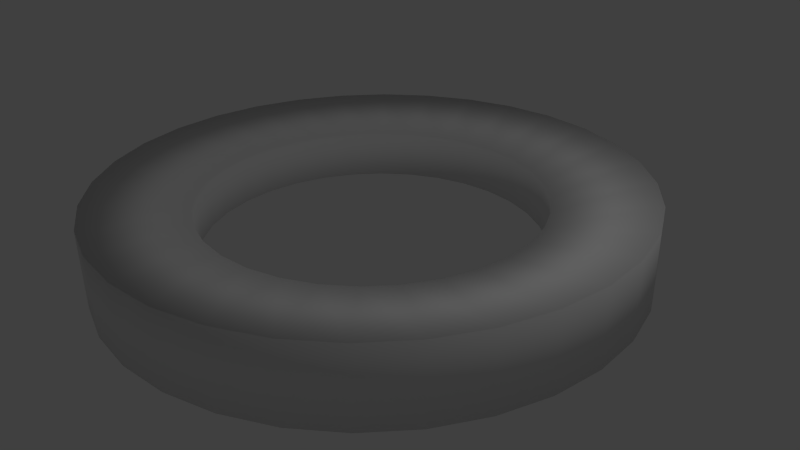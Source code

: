 # Source: AntimatterCircle.blend  (saved by Blender 2.70.0; exported with 4.5.12 LTS)
import bpy
from mathutils import Matrix  # noqa: F401  (used for matrix-valued properties, if any)

bpy.ops.wm.read_factory_settings(use_empty=True)
scene = bpy.context.scene
scene.name = 'Scene'

# ---- collections
col_collection_1 = bpy.data.collections.new('Collection 1'); scene.collection.children.link(col_collection_1)

# ---- materials (node trees are filled in below, after node groups)
mat_material = bpy.data.materials.new('Material')
mat_material.alpha_threshold = 0.0
mat_material.use_transparent_shadow = False
mat_material.roughness = 0.5
mat_material.line_color = (0.0, 0.0, 0.0, 1.0)

# ---- material node trees

# ---- world
world_world = bpy.data.worlds.new('World'); scene.world = world_world
world_world.color = (0.05088, 0.05088, 0.05088)
world_world.use_sun_shadow = False
world_world.sun_shadow_jitter_overblur = 0.0
world_world.cycles.sampling_method = 'MANUAL'
world_world.cycles.sample_map_resolution = 256

# ---- cameras
cam_camera = bpy.data.cameras.new('Camera')
cam_camera.clip_end = 100.0
cam_camera.lens = 35.0
cam_camera.sensor_width = 32.0
cam_camera.sensor_height = 18.0
cam_camera.ortho_scale = 7.314
cam_camera.dof.focus_distance = 0.0
cam_camera.dof.aperture_fstop = 128.0

# ---- lights
light_lamp = bpy.data.lights.new('Lamp', 'POINT')
light_lamp.transmission_factor = 0.0
light_lamp.cutoff_distance = 30.0
light_lamp.energy = 100.0
light_lamp.shadow_buffer_clip_start = 1.001
light_lamp.shadow_soft_size = 0.1
light_lamp.shadow_maximum_resolution = 0.006
light_lamp.use_absolute_resolution = True
light_lamp.cycles.use_multiple_importance_sampling = False

# ---- meshes
me_circle = bpy.data.meshes.new('Circle')
me_circle.from_pydata([(4.75e-07, 5.0, 0.0), (-0.9755, 4.904, 0.0), (-1.913, 4.619, 0.0), (-2.778, 4.157, 0.0), (-3.536, 3.536, 0.0), (-4.157, 2.778, 0.0), (-4.619, 1.913, 0.0), (-4.904, 0.9755, 0.0), (-5.0, -7.624e-07, 0.0), (-4.904, -0.9755, 0.0), (-4.619, -1.913, 0.0), (-4.157, -2.778, 0.0), (-3.536, -3.536, 0.0), (-2.778, -4.157, 0.0), (-1.913, -4.619, 0.0), (-0.9754, -4.904, 0.0), (2.104e-06, -5.0, 0.0), (0.9755, -4.904, 0.0), (1.913, -4.619, 0.0), (2.778, -4.157, 0.0), (3.536, -3.536, 0.0), (4.157, -2.778, 0.0), (4.619, -1.913, 0.0), (4.904, -0.9754, 0.0), (5.0, 3.688e-06, 0.0), (4.904, 0.9755, 0.0), (4.619, 1.913, 0.0), (4.157, 2.778, 0.0), (3.536, 3.536, 0.0), (2.778, 4.157, 0.0), (1.913, 4.619, 0.0), (0.9754, 4.904, 0.0), (4.75e-07, 5.0, 1.0), (-0.9755, 4.904, 1.0), (-1.913, 4.619, 1.0), (-2.778, 4.157, 1.0), (-3.536, 3.536, 1.0), (-4.157, 2.778, 1.0), (-4.619, 1.913, 1.0), (-4.904, 0.9755, 1.0), (-5.0, -7.624e-07, 1.0), (-4.904, -0.9755, 1.0), (-4.619, -1.913, 1.0), (-4.157, -2.778, 1.0), (-3.536, -3.536, 1.0), (-2.778, -4.157, 1.0), (-1.913, -4.619, 1.0), (-0.9754, -4.904, 1.0), (2.104e-06, -5.0, 1.0), (0.9755, -4.904, 1.0), (1.913, -4.619, 1.0), (2.778, -4.157, 1.0), (3.536, -3.536, 1.0), (4.157, -2.778, 1.0), (4.619, -1.913, 1.0), (4.904, -0.9754, 1.0), (5.0, 3.688e-06, 1.0), (4.904, 0.9755, 1.0), (4.619, 1.913, 1.0), (4.157, 2.778, 1.0), (3.536, 3.536, 1.0), (2.778, 4.157, 1.0), (1.913, 4.619, 1.0), (0.9754, 4.904, 1.0), (2.995e-07, 3.15, 0.185), (-0.6145, 3.089, 0.185), (-1.205, 2.91, 0.185), (-1.75, 2.619, 0.185), (-2.227, 2.227, 0.185), (-2.619, 1.75, 0.185), (-2.91, 1.205, 0.185), (-3.089, 0.6145, 0.185), (-3.15, -3.011e-07, 0.185), (-3.089, -0.6145, 0.185), (-2.91, -1.205, 0.185), (-2.619, -1.75, 0.185), (-2.227, -2.227, 0.185), (-1.75, -2.619, 0.185), (-1.205, -2.91, 0.185), (-0.6145, -3.089, 0.185), (1.326e-06, -3.15, 0.185), (0.6145, -3.089, 0.185), (1.205, -2.91, 0.185), (1.75, -2.619, 0.185), (2.227, -2.227, 0.185), (2.619, -1.75, 0.185), (2.91, -1.205, 0.185), (3.089, -0.6145, 0.185), (3.15, 2.503e-06, 0.185), (3.089, 0.6145, 0.185), (2.91, 1.205, 0.185), (2.619, 1.75, 0.185), (2.227, 2.227, 0.185), (1.75, 2.619, 0.185), (1.205, 2.91, 0.185), (0.6145, 3.089, 0.185), (2.995e-07, 3.15, 0.815), (-0.6145, 3.089, 0.815), (-1.205, 2.91, 0.815), (-1.75, 2.619, 0.815), (-2.227, 2.227, 0.815), (-2.619, 1.75, 0.815), (-2.91, 1.205, 0.815), (-3.089, 0.6145, 0.815), (-3.15, -3.011e-07, 0.815), (-3.089, -0.6145, 0.815), (-2.91, -1.205, 0.815), (-2.619, -1.75, 0.815), (-2.227, -2.227, 0.815), (-1.75, -2.619, 0.815), (-1.205, -2.91, 0.815), (-0.6145, -3.089, 0.815), (1.326e-06, -3.15, 0.815), (0.6145, -3.089, 0.815), (1.205, -2.91, 0.815), (1.75, -2.619, 0.815), (2.227, -2.227, 0.815), (2.619, -1.75, 0.815), (2.91, -1.205, 0.815), (3.089, -0.6145, 0.815), (3.15, 2.503e-06, 0.815), (3.089, 0.6145, 0.815), (2.91, 1.205, 0.815), (2.619, 1.75, 0.815), (2.227, 2.227, 0.815), (1.75, 2.619, 0.815), (1.205, 2.91, 0.815), (0.6145, 3.089, 0.815)], [], [(3, 35, 36, 4), (0, 32, 33, 1), (29, 61, 62, 30), (26, 58, 59, 27), (23, 55, 56, 24), (20, 52, 53, 21), (17, 49, 50, 18), (14, 46, 47, 15), (11, 43, 44, 12), (8, 40, 41, 9), (5, 37, 38, 6), (2, 34, 35, 3), (31, 63, 32, 0), (28, 60, 61, 29), (25, 57, 58, 26), (22, 54, 55, 23), (19, 51, 52, 20), (16, 48, 49, 17), (13, 45, 46, 14), (10, 42, 43, 11), (7, 39, 40, 8), (4, 36, 37, 5), (1, 33, 34, 2), (30, 62, 63, 31), (27, 59, 60, 28), (24, 56, 57, 25), (21, 53, 54, 22), (18, 50, 51, 19), (15, 47, 48, 16), (12, 44, 45, 13), (9, 41, 42, 10), (6, 38, 39, 7), (67, 68, 100, 99), (64, 65, 97, 96), (93, 94, 126, 125), (90, 91, 123, 122), (87, 88, 120, 119), (84, 85, 117, 116), (81, 82, 114, 113), (78, 79, 111, 110), (75, 76, 108, 107), (72, 73, 105, 104), (69, 70, 102, 101), (66, 67, 99, 98), (95, 64, 96, 127), (92, 93, 125, 124), (89, 90, 122, 121), (86, 87, 119, 118), (83, 84, 116, 115), (80, 81, 113, 112), (77, 78, 110, 109), (74, 75, 107, 106), (71, 72, 104, 103), (68, 69, 101, 100), (65, 66, 98, 97), (94, 95, 127, 126), (91, 92, 124, 123), (88, 89, 121, 120), (85, 86, 118, 117), (82, 83, 115, 114), (79, 80, 112, 111), (76, 77, 109, 108), (73, 74, 106, 105), (70, 71, 103, 102), (0, 1, 65, 64), (3, 4, 68, 67), (6, 7, 71, 70), (9, 10, 74, 73), (12, 13, 77, 76), (15, 16, 80, 79), (18, 19, 83, 82), (21, 22, 86, 85), (24, 25, 89, 88), (27, 28, 92, 91), (30, 31, 95, 94), (34, 33, 97, 98), (37, 36, 100, 101), (40, 39, 103, 104), (43, 42, 106, 107), (46, 45, 109, 110), (49, 48, 112, 113), (52, 51, 115, 116), (55, 54, 118, 119), (58, 57, 121, 122), (61, 60, 124, 125), (32, 63, 127, 96), (1, 2, 66, 65), (4, 5, 69, 68), (7, 8, 72, 71), (10, 11, 75, 74), (13, 14, 78, 77), (16, 17, 81, 80), (19, 20, 84, 83), (22, 23, 87, 86), (25, 26, 90, 89), (28, 29, 93, 92), (31, 0, 64, 95), (35, 34, 98, 99), (38, 37, 101, 102), (41, 40, 104, 105), (44, 43, 107, 108), (47, 46, 110, 111), (50, 49, 113, 114), (53, 52, 116, 117), (56, 55, 119, 120), (59, 58, 122, 123), (62, 61, 125, 126), (2, 3, 67, 66), (5, 6, 70, 69), (8, 9, 73, 72), (11, 12, 76, 75), (14, 15, 79, 78), (17, 18, 82, 81), (20, 21, 85, 84), (23, 24, 88, 87), (26, 27, 91, 90), (29, 30, 94, 93), (33, 32, 96, 97), (36, 35, 99, 100), (39, 38, 102, 103), (42, 41, 105, 106), (45, 44, 108, 109), (48, 47, 111, 112), (51, 50, 114, 115), (54, 53, 117, 118), (57, 56, 120, 121), (60, 59, 123, 124), (63, 62, 126, 127)])
me_circle.polygons.foreach_set('use_smooth', [True] * 128)
_uv = me_circle.uv_layers.new(name='UVMap')
_uv.uv.foreach_set('vector', [0.8027, 0.1215, 0.7296, 0.1215, 0.7296, 0.07612, 0.8027, 0.07612, 0.8027, 0.2671, 0.7296, 0.2671, 0.7296, 0.2189, 0.8027, 0.2189, 0.8027, 0.3881, 0.7296, 0.3881, 0.7296, 0.3533, 0.8027, 0.3533, 0.8041, 0.2189, 0.8772, 0.2189, 0.8772, 0.2671, 0.8041, 0.2671, 0.8041, 0.07612, 0.8772, 0.07612, 0.8772, 0.1215, 0.8041, 0.1215, 0.9518, 0.3952, 0.8787, 0.3952, 0.8787, 0.3543, 0.9518, 0.3543, 0.9518, 0.538, 0.8787, 0.538, 0.8787, 0.4888, 0.9518, 0.4888, 0.9518, 0.6724, 0.8787, 0.6724, 0.8787, 0.6316, 0.9518, 0.6316, 0.8787, 0.2323, 0.9518, 0.2323, 0.9518, 0.2777, 0.8787, 0.2777, 0.8787, 0.08677, 0.9518, 0.08677, 0.9518, 0.135, 0.8787, 0.135, 0.8027, 0.03525, 0.7296, 0.03525, 0.7296, 0.0005014, 0.8027, 0.0005014, 0.8027, 0.1697, 0.7296, 0.1697, 0.7296, 0.1215, 0.8027, 0.1215, 0.8027, 0.3125, 0.7296, 0.3125, 0.7296, 0.2671, 0.8027, 0.2671, 0.8041, 0.3125, 0.8772, 0.3125, 0.8772, 0.3533, 0.8041, 0.3533, 0.8041, 0.1697, 0.8772, 0.1697, 0.8772, 0.2189, 0.8041, 0.2189, 0.8041, 0.03525, 0.8772, 0.03525, 0.8772, 0.07612, 0.8041, 0.07612, 0.9518, 0.4406, 0.8787, 0.4406, 0.8787, 0.3952, 0.9518, 0.3952, 0.9518, 0.5862, 0.8787, 0.5862, 0.8787, 0.538, 0.9518, 0.538, 0.8787, 0.3186, 0.9518, 0.3186, 0.9518, 0.3533, 0.8787, 0.3533, 0.8787, 0.1841, 0.9518, 0.1841, 0.9518, 0.2323, 0.8787, 0.2323, 0.8787, 0.04137, 0.9518, 0.04137, 0.9518, 0.08677, 0.8787, 0.08677, 0.8027, 0.07612, 0.7296, 0.07612, 0.7296, 0.03525, 0.8027, 0.03525, 0.8027, 0.2189, 0.7296, 0.2189, 0.7296, 0.1697, 0.8027, 0.1697, 0.8027, 0.3533, 0.7296, 0.3533, 0.7296, 0.3125, 0.8027, 0.3125, 0.8041, 0.2671, 0.8772, 0.2671, 0.8772, 0.3125, 0.8041, 0.3125, 0.8041, 0.1215, 0.8772, 0.1215, 0.8772, 0.1697, 0.8041, 0.1697, 0.8041, 0.0005014, 0.8772, 0.0005014, 0.8772, 0.03525, 0.8041, 0.03525, 0.9518, 0.4888, 0.8787, 0.4888, 0.8787, 0.4406, 0.9518, 0.4406, 0.9518, 0.6316, 0.8787, 0.6316, 0.8787, 0.5862, 0.9518, 0.5862, 0.8787, 0.2777, 0.9518, 0.2777, 0.9518, 0.3186, 0.8787, 0.3186, 0.8787, 0.135, 0.9518, 0.135, 0.9518, 0.1841, 0.8787, 0.1841, 0.8787, 0.0005014, 0.9518, 0.0005014, 0.9518, 0.04137, 0.8787, 0.04137, 0.8502, 0.5223, 0.8502, 0.5509, 0.8041, 0.5509, 0.8041, 0.5223, 0.8502, 0.4306, 0.8502, 0.461, 0.8041, 0.461, 0.8041, 0.4306, 0.8502, 0.3543, 0.8502, 0.3762, 0.8041, 0.3762, 0.8041, 0.3543, 0.9532, 0.2158, 0.9532, 0.1854, 0.9993, 0.1854, 0.9993, 0.2158, 0.9532, 0.3057, 0.9532, 0.2771, 0.9993, 0.2771, 0.9993, 0.3057, 0.9993, 0.529, 0.9993, 0.5547, 0.9532, 0.5547, 0.9532, 0.529, 0.9993, 0.4391, 0.9993, 0.47, 0.9532, 0.47, 0.9532, 0.4391, 0.9993, 0.3543, 0.9993, 0.3801, 0.9532, 0.3801, 0.9532, 0.3543, 0.8027, 0.5351, 0.8027, 0.5638, 0.7566, 0.5638, 0.7566, 0.5351, 0.8027, 0.4435, 0.8027, 0.4738, 0.7566, 0.4738, 0.7566, 0.4435, 0.8502, 0.5766, 0.8502, 0.5985, 0.8041, 0.5985, 0.8041, 0.5766, 0.8502, 0.4919, 0.8502, 0.5223, 0.8041, 0.5223, 0.8041, 0.4919, 0.8502, 0.402, 0.8502, 0.4306, 0.8041, 0.4306, 0.8041, 0.402, 0.9532, 0.1568, 0.9532, 0.1311, 0.9993, 0.1311, 0.9993, 0.1568, 0.9532, 0.2467, 0.9532, 0.2158, 0.9993, 0.2158, 0.9993, 0.2467, 0.9532, 0.3315, 0.9532, 0.3057, 0.9993, 0.3057, 0.9993, 0.3315, 0.9993, 0.5004, 0.9993, 0.529, 0.9532, 0.529, 0.9532, 0.5004, 0.9993, 0.4087, 0.9993, 0.4391, 0.9532, 0.4391, 0.9532, 0.4087, 0.8027, 0.5895, 0.8027, 0.6114, 0.7566, 0.6114, 0.7566, 0.5895, 0.8027, 0.5048, 0.8027, 0.5351, 0.7566, 0.5351, 0.7566, 0.5048, 0.8027, 0.4148, 0.8027, 0.4435, 0.7566, 0.4435, 0.7566, 0.4148, 0.8502, 0.5509, 0.8502, 0.5766, 0.8041, 0.5766, 0.8041, 0.5509, 0.8502, 0.461, 0.8502, 0.4919, 0.8041, 0.4919, 0.8041, 0.461, 0.8502, 0.3762, 0.8502, 0.402, 0.8041, 0.402, 0.8041, 0.3762, 0.9532, 0.1854, 0.9532, 0.1568, 0.9993, 0.1568, 0.9993, 0.1854, 0.9532, 0.2771, 0.9532, 0.2467, 0.9993, 0.2467, 0.9993, 0.2771, 0.9532, 0.3533, 0.9532, 0.3315, 0.9993, 0.3315, 0.9993, 0.3533, 0.9993, 0.47, 0.9993, 0.5004, 0.9532, 0.5004, 0.9532, 0.47, 0.9993, 0.3801, 0.9993, 0.4087, 0.9532, 0.4087, 0.9532, 0.3801, 0.8027, 0.5638, 0.8027, 0.5895, 0.7566, 0.5895, 0.7566, 0.5638, 0.8027, 0.4738, 0.8027, 0.5048, 0.7566, 0.5048, 0.7566, 0.4738, 0.8027, 0.3891, 0.8027, 0.4148, 0.7566, 0.4148, 0.7566, 0.3891, 0.0007309, 0.7746, 0.0007309, 0.7254, 0.1353, 0.7345, 0.1353, 0.7655, 0.04212, 0.6318, 0.08192, 0.591, 0.1864, 0.6498, 0.1614, 0.6755, 0.1921, 0.5289, 0.2583, 0.5101, 0.2976, 0.5989, 0.2559, 0.6107, 0.4002, 0.5005, 0.4705, 0.5101, 0.4313, 0.5989, 0.387, 0.5928, 0.5963, 0.5562, 0.6469, 0.591, 0.5424, 0.6498, 0.5105, 0.6279, 0.7141, 0.6772, 0.7281, 0.7254, 0.5935, 0.7345, 0.5847, 0.7042, 0.7141, 0.8228, 0.6867, 0.8682, 0.5675, 0.8245, 0.5847, 0.7958, 0.5963, 0.9438, 0.5367, 0.9711, 0.4729, 0.8893, 0.5105, 0.8721, 0.4002, 0.9995, 0.3286, 0.9995, 0.3419, 0.9072, 0.387, 0.9072, 0.1921, 0.9711, 0.1326, 0.9438, 0.2184, 0.8721, 0.2559, 0.8893, 0.04212, 0.8682, 0.01471, 0.8228, 0.1441, 0.7958, 0.1614, 0.8245, 0.01471, 0.3228, 0.0007309, 0.2746, 0.1353, 0.2655, 0.1441, 0.2958, 0.1326, 0.4438, 0.08192, 0.409, 0.1864, 0.3502, 0.2184, 0.3721, 0.3286, 0.4995, 0.2583, 0.4899, 0.2976, 0.4011, 0.3419, 0.4072, 0.5367, 0.4711, 0.4705, 0.4899, 0.4313, 0.4011, 0.4729, 0.3893, 0.6867, 0.3682, 0.6469, 0.409, 0.5424, 0.3502, 0.5675, 0.3245, 0.7281, 0.2254, 0.7281, 0.2746, 0.5935, 0.2655, 0.5935, 0.2345, 0.6469, 0.09095, 0.6867, 0.1318, 0.5675, 0.1755, 0.5424, 0.1498, 0.4705, 0.01009, 0.5367, 0.0289, 0.4729, 0.1107, 0.4313, 0.09886, 0.2583, 0.01009, 0.3286, 0.0005015, 0.3419, 0.09282, 0.2976, 0.09886, 0.08192, 0.09095, 0.1326, 0.0562, 0.2184, 0.1279, 0.1864, 0.1498, 0.0007309, 0.2254, 0.01471, 0.1772, 0.1441, 0.2042, 0.1353, 0.2345, 0.0007309, 0.7254, 0.01471, 0.6772, 0.1441, 0.7042, 0.1353, 0.7345, 0.08192, 0.591, 0.1326, 0.5562, 0.2184, 0.6279, 0.1864, 0.6498, 0.2583, 0.5101, 0.3286, 0.5005, 0.3419, 0.5928, 0.2976, 0.5989, 0.4705, 0.5101, 0.5367, 0.5289, 0.4729, 0.6107, 0.4313, 0.5989, 0.6469, 0.591, 0.6867, 0.6318, 0.5675, 0.6755, 0.5424, 0.6498, 0.7281, 0.7254, 0.7281, 0.7746, 0.5935, 0.7655, 0.5935, 0.7345, 0.6867, 0.8682, 0.6469, 0.909, 0.5424, 0.8502, 0.5675, 0.8245, 0.5367, 0.9711, 0.4705, 0.9899, 0.4313, 0.9011, 0.4729, 0.8893, 0.3286, 0.9995, 0.2583, 0.9899, 0.2976, 0.9011, 0.3419, 0.9072, 0.1326, 0.9438, 0.08192, 0.909, 0.1864, 0.8502, 0.2184, 0.8721, 0.01471, 0.8228, 0.0007309, 0.7746, 0.1353, 0.7655, 0.1441, 0.7958, 0.04212, 0.3682, 0.01471, 0.3228, 0.1441, 0.2958, 0.1614, 0.3245, 0.1921, 0.4711, 0.1326, 0.4438, 0.2184, 0.3721, 0.2559, 0.3893, 0.4002, 0.4995, 0.3286, 0.4995, 0.3419, 0.4072, 0.387, 0.4072, 0.5963, 0.4438, 0.5367, 0.4711, 0.4729, 0.3893, 0.5105, 0.3721, 0.7141, 0.3228, 0.6867, 0.3682, 0.5675, 0.3245, 0.5847, 0.2958, 0.7141, 0.1772, 0.7281, 0.2254, 0.5935, 0.2345, 0.5847, 0.2042, 0.5963, 0.0562, 0.6469, 0.09095, 0.5424, 0.1498, 0.5105, 0.1279, 0.4002, 0.0005014, 0.4705, 0.01009, 0.4313, 0.09886, 0.387, 0.09282, 0.1921, 0.0289, 0.2583, 0.01009, 0.2976, 0.09886, 0.2559, 0.1107, 0.04212, 0.1318, 0.08192, 0.09095, 0.1864, 0.1498, 0.1614, 0.1755, 0.01471, 0.6772, 0.04212, 0.6318, 0.1614, 0.6755, 0.1441, 0.7042, 0.1326, 0.5562, 0.1921, 0.5289, 0.2559, 0.6107, 0.2184, 0.6279, 0.3286, 0.5005, 0.4002, 0.5005, 0.387, 0.5928, 0.3419, 0.5928, 0.5367, 0.5289, 0.5963, 0.5562, 0.5105, 0.6279, 0.4729, 0.6107, 0.6867, 0.6318, 0.7141, 0.6772, 0.5847, 0.7042, 0.5675, 0.6755, 0.7281, 0.7746, 0.7141, 0.8228, 0.5847, 0.7958, 0.5935, 0.7655, 0.6469, 0.909, 0.5963, 0.9438, 0.5105, 0.8721, 0.5424, 0.8502, 0.4705, 0.9899, 0.4002, 0.9995, 0.387, 0.9072, 0.4313, 0.9011, 0.2583, 0.9899, 0.1921, 0.9711, 0.2559, 0.8893, 0.2976, 0.9011, 0.08192, 0.909, 0.04212, 0.8682, 0.1614, 0.8245, 0.1864, 0.8502, 0.0007309, 0.2746, 0.0007309, 0.2254, 0.1353, 0.2345, 0.1353, 0.2655, 0.08192, 0.409, 0.04212, 0.3682, 0.1614, 0.3245, 0.1864, 0.3502, 0.2583, 0.4899, 0.1921, 0.4711, 0.2559, 0.3893, 0.2976, 0.4011, 0.4705, 0.4899, 0.4002, 0.4995, 0.387, 0.4072, 0.4313, 0.4011, 0.6469, 0.409, 0.5963, 0.4438, 0.5105, 0.3721, 0.5424, 0.3502, 0.7281, 0.2746, 0.7141, 0.3228, 0.5847, 0.2958, 0.5935, 0.2655, 0.6867, 0.1318, 0.7141, 0.1772, 0.5847, 0.2042, 0.5675, 0.1755, 0.5367, 0.0289, 0.5963, 0.0562, 0.5105, 0.1279, 0.4729, 0.1107, 0.3286, 0.0005015, 0.4002, 0.0005014, 0.387, 0.09282, 0.3419, 0.09282, 0.1326, 0.0562, 0.1921, 0.0289, 0.2559, 0.1107, 0.2184, 0.1279, 0.01471, 0.1772, 0.04212, 0.1318, 0.1614, 0.1755, 0.1441, 0.2042])
me_circle.materials.append(mat_material)
me_circle.use_remesh_preserve_volume = False
me_circle.use_remesh_preserve_attributes = False
me_circle.use_mirror_vertex_groups = False
me_circle.update()

# ---- objects
ob_circle = bpy.data.objects.new('Circle', me_circle)
ob_lamp = bpy.data.objects.new('Lamp', light_lamp)
ob_camera = bpy.data.objects.new('Camera', cam_camera)

# ---- transforms, parenting, visibility, modifiers, constraints
ob_circle.location = (0.0, 0.0, 0.0)
ob_circle.scale = (0.7, 0.7, 1.0)
ob_circle.lineart.crease_threshold = 0.0
ob_lamp.location = (4.076, 1.005, 5.904)
ob_lamp.rotation_euler = (0.6503, 0.05522, 1.866)
ob_lamp.lock_rotations_4d = False
ob_lamp.empty_display_type = 'ARROWS'
ob_lamp.color = (0.0, 0.0, 0.0, 0.0)
ob_lamp.lineart.crease_threshold = 0.0
ob_camera.location = (7.481, -6.508, 5.344)
ob_camera.rotation_euler = (1.109, 0.01082, 0.8149)
ob_camera.lock_rotations_4d = False
ob_camera.empty_display_type = 'ARROWS'
ob_camera.color = (0.0, 0.0, 0.0, 0.0)
ob_camera.display_type = 'WIRE'
ob_camera.lineart.crease_threshold = 0.0

# ---- collection membership
col_collection_1.objects.link(ob_circle)
col_collection_1.objects.link(ob_lamp)
col_collection_1.objects.link(ob_camera)

# ---- scene / render settings (as saved in the file)
scene.camera = ob_camera
scene.frame_start = 1; scene.frame_end = 250; scene.frame_set(1)
scene.render.engine = 'BLENDER_EEVEE_NEXT'
scene.render.image_settings.color_mode = 'RGB'
scene.render.image_settings.compression = 90
scene.render.resolution_percentage = 50
scene.render.dither_intensity = 0.0
scene.cycles.use_denoising = False
scene.cycles.samples = 10
scene.cycles.sampling_pattern = 'TABULATED_SOBOL'
scene.cycles.light_sampling_threshold = 0.0
scene.cycles.use_adaptive_sampling = False
scene.cycles.use_light_tree = False
scene.cycles.blur_glossy = 0.0
scene.cycles.volume_bounces = 1
scene.cycles.pixel_filter_type = 'GAUSSIAN'
scene.cycles.sample_clamp_indirect = 0.0
scene.view_settings.view_transform = 'Standard'
bpy.context.view_layer.update()
